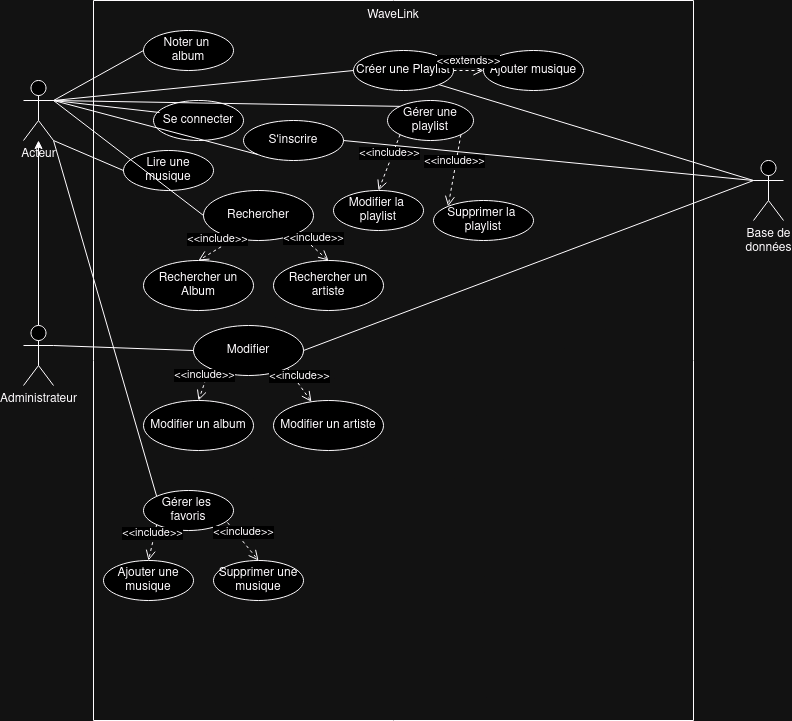

The diagram above was exported from draw.io. Its source (the exported page's mxGraphModel, read from the mxfile embedded in the PNG):
<mxGraphModel dx="1434" dy="773" grid="1" gridSize="10" guides="1" tooltips="1" connect="1" arrows="1" fold="1" page="1" pageScale="1" pageWidth="827" pageHeight="1169" math="0" shadow="0">
  <root>
    <mxCell id="0" />
    <mxCell id="1" parent="0" />
    <mxCell id="kvJAtGU-5Dva5CosS9AK-2" value="" style="swimlane;startSize=0;" vertex="1" parent="1">
      <mxGeometry x="120" y="40" width="600" height="720" as="geometry" />
    </mxCell>
    <mxCell id="kvJAtGU-5Dva5CosS9AK-3" value="WaveLink" style="text;html=1;align=center;verticalAlign=middle;whiteSpace=wrap;rounded=0;" vertex="1" parent="kvJAtGU-5Dva5CosS9AK-2">
      <mxGeometry x="270" width="60" height="30" as="geometry" />
    </mxCell>
    <mxCell id="kvJAtGU-5Dva5CosS9AK-6" value="Se connecter" style="ellipse;whiteSpace=wrap;html=1;" vertex="1" parent="kvJAtGU-5Dva5CosS9AK-2">
      <mxGeometry x="60" y="100" width="90" height="40" as="geometry" />
    </mxCell>
    <mxCell id="kvJAtGU-5Dva5CosS9AK-7" value="S'inscrire" style="ellipse;whiteSpace=wrap;html=1;" vertex="1" parent="kvJAtGU-5Dva5CosS9AK-2">
      <mxGeometry x="150" y="120" width="100" height="40" as="geometry" />
    </mxCell>
    <mxCell id="kvJAtGU-5Dva5CosS9AK-19" value="Rechercher" style="ellipse;whiteSpace=wrap;html=1;" vertex="1" parent="kvJAtGU-5Dva5CosS9AK-2">
      <mxGeometry x="110" y="190" width="110" height="50" as="geometry" />
    </mxCell>
    <mxCell id="kvJAtGU-5Dva5CosS9AK-21" value="Rechercher un Album" style="ellipse;whiteSpace=wrap;html=1;" vertex="1" parent="kvJAtGU-5Dva5CosS9AK-2">
      <mxGeometry x="50" y="260" width="110" height="50" as="geometry" />
    </mxCell>
    <mxCell id="kvJAtGU-5Dva5CosS9AK-22" value="Rechercher un artiste" style="ellipse;whiteSpace=wrap;html=1;" vertex="1" parent="kvJAtGU-5Dva5CosS9AK-2">
      <mxGeometry x="180" y="260" width="110" height="50" as="geometry" />
    </mxCell>
    <mxCell id="kvJAtGU-5Dva5CosS9AK-23" value="&amp;lt;&amp;lt;include&amp;gt;&amp;gt;" style="html=1;verticalAlign=bottom;endArrow=open;dashed=1;endSize=8;curved=0;rounded=0;exitX=0.3;exitY=0.94;exitDx=0;exitDy=0;exitPerimeter=0;entryX=0.5;entryY=0;entryDx=0;entryDy=0;" edge="1" parent="kvJAtGU-5Dva5CosS9AK-2" source="kvJAtGU-5Dva5CosS9AK-19" target="kvJAtGU-5Dva5CosS9AK-21">
      <mxGeometry relative="1" as="geometry">
        <mxPoint x="140" y="240" as="sourcePoint" />
        <mxPoint x="60" y="240" as="targetPoint" />
      </mxGeometry>
    </mxCell>
    <mxCell id="kvJAtGU-5Dva5CosS9AK-24" value="&amp;lt;&amp;lt;include&amp;gt;&amp;gt;" style="html=1;verticalAlign=bottom;endArrow=open;dashed=1;endSize=8;curved=0;rounded=0;exitX=1;exitY=1;exitDx=0;exitDy=0;entryX=0.5;entryY=0;entryDx=0;entryDy=0;" edge="1" parent="kvJAtGU-5Dva5CosS9AK-2" source="kvJAtGU-5Dva5CosS9AK-19" target="kvJAtGU-5Dva5CosS9AK-22">
      <mxGeometry relative="1" as="geometry">
        <mxPoint x="340" y="240" as="sourcePoint" />
        <mxPoint x="260" y="240" as="targetPoint" />
      </mxGeometry>
    </mxCell>
    <mxCell id="kvJAtGU-5Dva5CosS9AK-25" value="Créer une Playlist" style="ellipse;whiteSpace=wrap;html=1;" vertex="1" parent="kvJAtGU-5Dva5CosS9AK-2">
      <mxGeometry x="260" y="50" width="100" height="40" as="geometry" />
    </mxCell>
    <mxCell id="kvJAtGU-5Dva5CosS9AK-33" value="Ajouter musique" style="ellipse;whiteSpace=wrap;html=1;" vertex="1" parent="kvJAtGU-5Dva5CosS9AK-2">
      <mxGeometry x="390" y="50" width="100" height="40" as="geometry" />
    </mxCell>
    <mxCell id="kvJAtGU-5Dva5CosS9AK-34" value="&lt;div&gt;&amp;lt;&amp;lt;extends&amp;gt;&amp;gt;&lt;/div&gt;" style="html=1;verticalAlign=bottom;endArrow=open;dashed=1;endSize=8;curved=0;rounded=0;exitX=1;exitY=0.5;exitDx=0;exitDy=0;entryX=0;entryY=0.5;entryDx=0;entryDy=0;" edge="1" parent="kvJAtGU-5Dva5CosS9AK-2" source="kvJAtGU-5Dva5CosS9AK-25" target="kvJAtGU-5Dva5CosS9AK-33">
      <mxGeometry relative="1" as="geometry">
        <mxPoint x="450" y="160" as="sourcePoint" />
        <mxPoint x="370" y="160" as="targetPoint" />
      </mxGeometry>
    </mxCell>
    <mxCell id="kvJAtGU-5Dva5CosS9AK-35" value="Modifier" style="ellipse;whiteSpace=wrap;html=1;" vertex="1" parent="kvJAtGU-5Dva5CosS9AK-2">
      <mxGeometry x="100" y="325" width="110" height="50" as="geometry" />
    </mxCell>
    <mxCell id="kvJAtGU-5Dva5CosS9AK-36" value="Modifier un album" style="ellipse;whiteSpace=wrap;html=1;" vertex="1" parent="kvJAtGU-5Dva5CosS9AK-2">
      <mxGeometry x="50" y="400" width="110" height="50" as="geometry" />
    </mxCell>
    <mxCell id="kvJAtGU-5Dva5CosS9AK-37" value="Modifier un artiste" style="ellipse;whiteSpace=wrap;html=1;" vertex="1" parent="kvJAtGU-5Dva5CosS9AK-2">
      <mxGeometry x="180" y="400" width="110" height="50" as="geometry" />
    </mxCell>
    <mxCell id="kvJAtGU-5Dva5CosS9AK-38" value="&amp;lt;&amp;lt;include&amp;gt;&amp;gt;" style="html=1;verticalAlign=bottom;endArrow=open;dashed=1;endSize=8;curved=0;rounded=0;exitX=0;exitY=1;exitDx=0;exitDy=0;entryX=0.5;entryY=0;entryDx=0;entryDy=0;" edge="1" parent="kvJAtGU-5Dva5CosS9AK-2" source="kvJAtGU-5Dva5CosS9AK-35" target="kvJAtGU-5Dva5CosS9AK-36">
      <mxGeometry relative="1" as="geometry">
        <mxPoint x="100" y="390" as="sourcePoint" />
        <mxPoint x="20" y="390" as="targetPoint" />
      </mxGeometry>
    </mxCell>
    <mxCell id="kvJAtGU-5Dva5CosS9AK-39" value="&amp;lt;&amp;lt;include&amp;gt;&amp;gt;" style="html=1;verticalAlign=bottom;endArrow=open;dashed=1;endSize=8;curved=0;rounded=0;exitX=1;exitY=1;exitDx=0;exitDy=0;" edge="1" parent="kvJAtGU-5Dva5CosS9AK-2" source="kvJAtGU-5Dva5CosS9AK-35" target="kvJAtGU-5Dva5CosS9AK-37">
      <mxGeometry relative="1" as="geometry">
        <mxPoint x="260" y="390" as="sourcePoint" />
        <mxPoint x="180" y="390" as="targetPoint" />
      </mxGeometry>
    </mxCell>
    <mxCell id="kvJAtGU-5Dva5CosS9AK-45" value="Gérer une playlist" style="ellipse;whiteSpace=wrap;html=1;" vertex="1" parent="kvJAtGU-5Dva5CosS9AK-2">
      <mxGeometry x="294" y="100" width="86" height="40" as="geometry" />
    </mxCell>
    <mxCell id="kvJAtGU-5Dva5CosS9AK-47" value="Lire une musique" style="ellipse;whiteSpace=wrap;html=1;" vertex="1" parent="kvJAtGU-5Dva5CosS9AK-2">
      <mxGeometry x="30" y="150" width="90" height="40" as="geometry" />
    </mxCell>
    <mxCell id="kvJAtGU-5Dva5CosS9AK-49" value="&lt;div&gt;Modifier la&amp;nbsp;&lt;/div&gt;&lt;div&gt;playlist&lt;/div&gt;" style="ellipse;whiteSpace=wrap;html=1;" vertex="1" parent="kvJAtGU-5Dva5CosS9AK-2">
      <mxGeometry x="240" y="190" width="90" height="40" as="geometry" />
    </mxCell>
    <mxCell id="kvJAtGU-5Dva5CosS9AK-70" value="&lt;div&gt;Supprimer la&amp;nbsp;&lt;/div&gt;&lt;div&gt;playlist&lt;/div&gt;" style="ellipse;whiteSpace=wrap;html=1;" vertex="1" parent="kvJAtGU-5Dva5CosS9AK-2">
      <mxGeometry x="340" y="200" width="100" height="40" as="geometry" />
    </mxCell>
    <mxCell id="kvJAtGU-5Dva5CosS9AK-71" value="&amp;lt;&amp;lt;include&amp;gt;&amp;gt;" style="html=1;verticalAlign=bottom;endArrow=open;dashed=1;endSize=8;curved=0;rounded=0;exitX=0;exitY=1;exitDx=0;exitDy=0;entryX=0.5;entryY=0;entryDx=0;entryDy=0;" edge="1" parent="kvJAtGU-5Dva5CosS9AK-2" source="kvJAtGU-5Dva5CosS9AK-45" target="kvJAtGU-5Dva5CosS9AK-49">
      <mxGeometry relative="1" as="geometry">
        <mxPoint x="280" y="530" as="sourcePoint" />
        <mxPoint x="200" y="530" as="targetPoint" />
      </mxGeometry>
    </mxCell>
    <mxCell id="kvJAtGU-5Dva5CosS9AK-72" value="&amp;lt;&amp;lt;include&amp;gt;&amp;gt;" style="html=1;verticalAlign=bottom;endArrow=open;dashed=1;endSize=8;curved=0;rounded=0;exitX=1;exitY=1;exitDx=0;exitDy=0;entryX=0;entryY=0;entryDx=0;entryDy=0;" edge="1" parent="kvJAtGU-5Dva5CosS9AK-2" source="kvJAtGU-5Dva5CosS9AK-45" target="kvJAtGU-5Dva5CosS9AK-70">
      <mxGeometry relative="1" as="geometry">
        <mxPoint x="240" y="530" as="sourcePoint" />
        <mxPoint x="160" y="530" as="targetPoint" />
      </mxGeometry>
    </mxCell>
    <mxCell id="kvJAtGU-5Dva5CosS9AK-73" value="&lt;div&gt;Noter un&amp;nbsp;&lt;/div&gt;&lt;div&gt;album&lt;/div&gt;" style="ellipse;whiteSpace=wrap;html=1;" vertex="1" parent="kvJAtGU-5Dva5CosS9AK-2">
      <mxGeometry x="50" y="30" width="90" height="40" as="geometry" />
    </mxCell>
    <mxCell id="kvJAtGU-5Dva5CosS9AK-75" value="&lt;div&gt;Gérer les&amp;nbsp;&lt;/div&gt;&lt;div&gt;favoris&lt;/div&gt;" style="ellipse;whiteSpace=wrap;html=1;" vertex="1" parent="kvJAtGU-5Dva5CosS9AK-2">
      <mxGeometry x="50" y="490" width="90" height="40" as="geometry" />
    </mxCell>
    <mxCell id="kvJAtGU-5Dva5CosS9AK-76" value="Ajouter une musique" style="ellipse;whiteSpace=wrap;html=1;" vertex="1" parent="kvJAtGU-5Dva5CosS9AK-2">
      <mxGeometry x="10" y="560" width="90" height="40" as="geometry" />
    </mxCell>
    <mxCell id="kvJAtGU-5Dva5CosS9AK-77" value="Supprimer une musique" style="ellipse;whiteSpace=wrap;html=1;" vertex="1" parent="kvJAtGU-5Dva5CosS9AK-2">
      <mxGeometry x="120" y="560" width="90" height="40" as="geometry" />
    </mxCell>
    <mxCell id="kvJAtGU-5Dva5CosS9AK-78" value="&amp;lt;&amp;lt;include&amp;gt;&amp;gt;" style="html=1;verticalAlign=bottom;endArrow=open;dashed=1;endSize=8;curved=0;rounded=0;exitX=0;exitY=1;exitDx=0;exitDy=0;entryX=0.5;entryY=0;entryDx=0;entryDy=0;" edge="1" parent="kvJAtGU-5Dva5CosS9AK-2" source="kvJAtGU-5Dva5CosS9AK-75" target="kvJAtGU-5Dva5CosS9AK-76">
      <mxGeometry relative="1" as="geometry">
        <mxPoint x="80" y="550" as="sourcePoint" />
        <mxPoint y="550" as="targetPoint" />
      </mxGeometry>
    </mxCell>
    <mxCell id="kvJAtGU-5Dva5CosS9AK-79" value="&amp;lt;&amp;lt;include&amp;gt;&amp;gt;" style="html=1;verticalAlign=bottom;endArrow=open;dashed=1;endSize=8;curved=0;rounded=0;exitX=0.933;exitY=0.8;exitDx=0;exitDy=0;exitPerimeter=0;entryX=0.5;entryY=0;entryDx=0;entryDy=0;" edge="1" parent="kvJAtGU-5Dva5CosS9AK-2" source="kvJAtGU-5Dva5CosS9AK-75" target="kvJAtGU-5Dva5CosS9AK-77">
      <mxGeometry relative="1" as="geometry">
        <mxPoint x="220" y="540" as="sourcePoint" />
        <mxPoint x="140" y="540" as="targetPoint" />
      </mxGeometry>
    </mxCell>
    <mxCell id="kvJAtGU-5Dva5CosS9AK-5" value="&lt;div&gt;Base de&lt;/div&gt;&lt;div&gt;données&lt;br&gt;&lt;/div&gt;" style="shape=umlActor;verticalLabelPosition=bottom;verticalAlign=top;html=1;outlineConnect=0;" vertex="1" parent="1">
      <mxGeometry x="780" y="200" width="30" height="60" as="geometry" />
    </mxCell>
    <mxCell id="kvJAtGU-5Dva5CosS9AK-10" value="Acteur" style="shape=umlActor;verticalLabelPosition=bottom;verticalAlign=top;html=1;outlineConnect=0;" vertex="1" parent="1">
      <mxGeometry x="50" y="120" width="30" height="60" as="geometry" />
    </mxCell>
    <mxCell id="kvJAtGU-5Dva5CosS9AK-26" value="" style="endArrow=none;html=1;rounded=0;entryX=1;entryY=0.3333333333333333;entryDx=0;entryDy=0;entryPerimeter=0;exitX=0.067;exitY=0.3;exitDx=0;exitDy=0;exitPerimeter=0;" edge="1" parent="1" source="kvJAtGU-5Dva5CosS9AK-6" target="kvJAtGU-5Dva5CosS9AK-10">
      <mxGeometry width="50" height="50" relative="1" as="geometry">
        <mxPoint x="-90" y="420" as="sourcePoint" />
        <mxPoint x="-40" y="370" as="targetPoint" />
      </mxGeometry>
    </mxCell>
    <mxCell id="kvJAtGU-5Dva5CosS9AK-27" value="" style="endArrow=none;html=1;rounded=0;entryX=1;entryY=0.3333333333333333;entryDx=0;entryDy=0;entryPerimeter=0;exitX=0;exitY=1;exitDx=0;exitDy=0;" edge="1" parent="1" source="kvJAtGU-5Dva5CosS9AK-7" target="kvJAtGU-5Dva5CosS9AK-10">
      <mxGeometry width="50" height="50" relative="1" as="geometry">
        <mxPoint x="-30" y="410" as="sourcePoint" />
        <mxPoint x="20" y="360" as="targetPoint" />
      </mxGeometry>
    </mxCell>
    <mxCell id="kvJAtGU-5Dva5CosS9AK-28" value="" style="endArrow=none;html=1;rounded=0;entryX=1;entryY=0.3333333333333333;entryDx=0;entryDy=0;entryPerimeter=0;exitX=0;exitY=0.5;exitDx=0;exitDy=0;" edge="1" parent="1" source="kvJAtGU-5Dva5CosS9AK-19" target="kvJAtGU-5Dva5CosS9AK-10">
      <mxGeometry width="50" height="50" relative="1" as="geometry">
        <mxPoint x="-50" y="450" as="sourcePoint" />
        <mxPoint y="400" as="targetPoint" />
      </mxGeometry>
    </mxCell>
    <mxCell id="kvJAtGU-5Dva5CosS9AK-29" value="" style="endArrow=none;html=1;rounded=0;entryX=0;entryY=0.5;entryDx=0;entryDy=0;exitX=1;exitY=0.3333333333333333;exitDx=0;exitDy=0;exitPerimeter=0;" edge="1" parent="1" source="kvJAtGU-5Dva5CosS9AK-10" target="kvJAtGU-5Dva5CosS9AK-25">
      <mxGeometry width="50" height="50" relative="1" as="geometry">
        <mxPoint x="-50" y="450" as="sourcePoint" />
        <mxPoint y="400" as="targetPoint" />
      </mxGeometry>
    </mxCell>
    <mxCell id="kvJAtGU-5Dva5CosS9AK-32" style="edgeStyle=orthogonalEdgeStyle;rounded=0;orthogonalLoop=1;jettySize=auto;html=1;exitX=0.5;exitY=0;exitDx=0;exitDy=0;exitPerimeter=0;" edge="1" parent="1" source="kvJAtGU-5Dva5CosS9AK-31" target="kvJAtGU-5Dva5CosS9AK-10">
      <mxGeometry relative="1" as="geometry" />
    </mxCell>
    <mxCell id="kvJAtGU-5Dva5CosS9AK-31" value="Administrateur" style="shape=umlActor;verticalLabelPosition=bottom;verticalAlign=top;html=1;outlineConnect=0;" vertex="1" parent="1">
      <mxGeometry x="50" y="365" width="30" height="60" as="geometry" />
    </mxCell>
    <mxCell id="kvJAtGU-5Dva5CosS9AK-41" value="" style="endArrow=none;html=1;rounded=0;exitX=1;exitY=0.3333333333333333;exitDx=0;exitDy=0;exitPerimeter=0;entryX=0;entryY=0.5;entryDx=0;entryDy=0;" edge="1" parent="1" source="kvJAtGU-5Dva5CosS9AK-31" target="kvJAtGU-5Dva5CosS9AK-35">
      <mxGeometry width="50" height="50" relative="1" as="geometry">
        <mxPoint x="130" y="420" as="sourcePoint" />
        <mxPoint x="180" y="370" as="targetPoint" />
      </mxGeometry>
    </mxCell>
    <mxCell id="kvJAtGU-5Dva5CosS9AK-42" value="" style="endArrow=none;html=1;rounded=0;exitX=0;exitY=0.3333333333333333;exitDx=0;exitDy=0;exitPerimeter=0;entryX=1;entryY=1;entryDx=0;entryDy=0;" edge="1" parent="1" source="kvJAtGU-5Dva5CosS9AK-5" target="kvJAtGU-5Dva5CosS9AK-25">
      <mxGeometry width="50" height="50" relative="1" as="geometry">
        <mxPoint x="740" y="230" as="sourcePoint" />
        <mxPoint x="790" y="180" as="targetPoint" />
      </mxGeometry>
    </mxCell>
    <mxCell id="kvJAtGU-5Dva5CosS9AK-43" value="" style="endArrow=none;html=1;rounded=0;exitX=1;exitY=0.5;exitDx=0;exitDy=0;" edge="1" parent="1" source="kvJAtGU-5Dva5CosS9AK-7">
      <mxGeometry width="50" height="50" relative="1" as="geometry">
        <mxPoint x="730" y="360" as="sourcePoint" />
        <mxPoint x="780" y="220" as="targetPoint" />
      </mxGeometry>
    </mxCell>
    <mxCell id="kvJAtGU-5Dva5CosS9AK-44" value="" style="endArrow=none;html=1;rounded=0;entryX=0;entryY=0.3333333333333333;entryDx=0;entryDy=0;entryPerimeter=0;exitX=1;exitY=0.5;exitDx=0;exitDy=0;" edge="1" parent="1" source="kvJAtGU-5Dva5CosS9AK-35" target="kvJAtGU-5Dva5CosS9AK-5">
      <mxGeometry width="50" height="50" relative="1" as="geometry">
        <mxPoint x="730" y="360" as="sourcePoint" />
        <mxPoint x="780" y="310" as="targetPoint" />
      </mxGeometry>
    </mxCell>
    <mxCell id="kvJAtGU-5Dva5CosS9AK-46" value="" style="endArrow=none;html=1;rounded=0;exitX=0;exitY=0;exitDx=0;exitDy=0;" edge="1" parent="1" source="kvJAtGU-5Dva5CosS9AK-45">
      <mxGeometry width="50" height="50" relative="1" as="geometry">
        <mxPoint x="60" y="260" as="sourcePoint" />
        <mxPoint x="80" y="140" as="targetPoint" />
      </mxGeometry>
    </mxCell>
    <mxCell id="kvJAtGU-5Dva5CosS9AK-48" value="" style="endArrow=none;html=1;rounded=0;entryX=1;entryY=1;entryDx=0;entryDy=0;entryPerimeter=0;exitX=0;exitY=0.5;exitDx=0;exitDy=0;" edge="1" parent="1" source="kvJAtGU-5Dva5CosS9AK-47" target="kvJAtGU-5Dva5CosS9AK-10">
      <mxGeometry width="50" height="50" relative="1" as="geometry">
        <mxPoint x="-90" y="250" as="sourcePoint" />
        <mxPoint x="-40" y="200" as="targetPoint" />
      </mxGeometry>
    </mxCell>
    <mxCell id="kvJAtGU-5Dva5CosS9AK-74" value="" style="endArrow=none;html=1;rounded=0;entryX=1;entryY=0.3333333333333333;entryDx=0;entryDy=0;entryPerimeter=0;exitX=0;exitY=0.5;exitDx=0;exitDy=0;" edge="1" parent="1" source="kvJAtGU-5Dva5CosS9AK-73" target="kvJAtGU-5Dva5CosS9AK-10">
      <mxGeometry width="50" height="50" relative="1" as="geometry">
        <mxPoint x="-60" y="180" as="sourcePoint" />
        <mxPoint x="-10" y="130" as="targetPoint" />
      </mxGeometry>
    </mxCell>
    <mxCell id="kvJAtGU-5Dva5CosS9AK-80" value="" style="endArrow=none;html=1;rounded=0;entryX=1;entryY=1;entryDx=0;entryDy=0;entryPerimeter=0;exitX=0;exitY=0;exitDx=0;exitDy=0;" edge="1" parent="1" source="kvJAtGU-5Dva5CosS9AK-75" target="kvJAtGU-5Dva5CosS9AK-10">
      <mxGeometry width="50" height="50" relative="1" as="geometry">
        <mxPoint x="80" y="300" as="sourcePoint" />
        <mxPoint x="130" y="250" as="targetPoint" />
      </mxGeometry>
    </mxCell>
  </root>
</mxGraphModel>